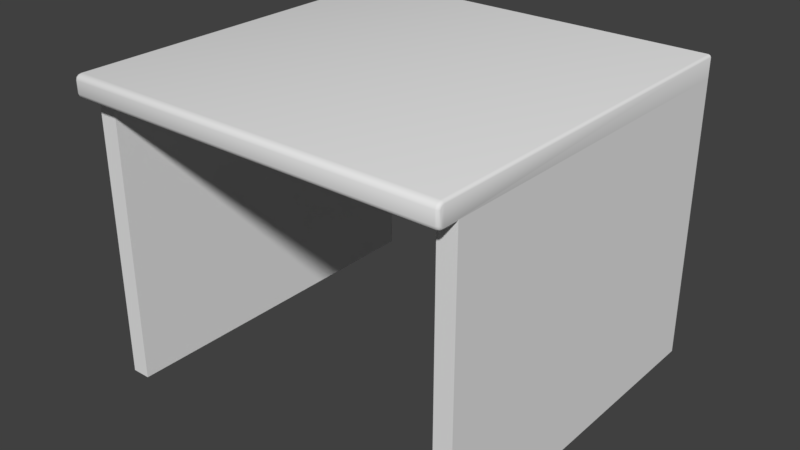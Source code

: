 # Source: Mesa.blend  (saved by Blender 2.79.0; exported with 4.5.12 LTS)
import bpy
from mathutils import Matrix  # noqa: F401  (used for matrix-valued properties, if any)

bpy.ops.wm.read_factory_settings(use_empty=True)
scene = bpy.context.scene
scene.name = 'Scene'

# ---- collections
col_collection_1 = bpy.data.collections.new('Collection 1'); scene.collection.children.link(col_collection_1)

# ---- world
world_world = bpy.data.worlds.new('World'); scene.world = world_world
world_world.color = (0.05088, 0.05088, 0.05088)
world_world.use_sun_shadow = False
world_world.sun_shadow_jitter_overblur = 0.0
world_world.cycles.sampling_method = 'MANUAL'

# ---- meshes
me_cube = bpy.data.meshes.new('Cube')
me_cube.from_pydata([(-1.0, -0.8911, -1.0), (-1.0, 1.0, -1.0), (1.0, -0.8911, -1.0), (1.0, 1.0, -1.0), (-1.0, 1.0, 0.8565), (1.0, 1.0, 0.8565), (-0.9, 1.0, -1.0), (-0.9, -0.8911, -1.0), (-0.9, -0.8911, 0.8565), (-0.9, 1.0, 0.8565), (0.905, -0.8911, -1.0), (0.905, 1.0, 0.8565), (0.905, 1.0, -1.0), (0.905, -0.8911, 0.8565), (-0.9, 1.0, 0.1139), (0.905, 1.0, 0.1139), (0.905, 0.9177, 0.1139), (-0.9, 0.9177, 0.1139), (-0.9846, -0.8911, 0.8565), (-1.0, -0.8911, 0.8718), (-1.0, -0.8911, 0.8411), (-0.9955, -0.8911, 0.861), (1.0, -0.8911, 0.8718), (0.9846, -0.8911, 0.8565), (1.0, -0.8911, 0.8411), (0.9955, -0.8911, 0.861), (-1.0, 1.0, 0.8565), (1.0, 1.0, 0.8565), (-0.9, -0.8911, 0.8565), (-0.9, 1.0, 0.8565), (0.905, 1.0, 0.8565), (0.905, -0.8911, 0.8565), (-1.0, 1.0, 0.9846), (-0.9846, 1.0, 1.0), (-0.9955, 1.0, 0.9955), (0.9846, 1.0, 1.0), (1.0, 1.0, 0.9846), (0.9955, 1.0, 0.9955), (-0.9846, -0.8911, 0.8565), (-1.0, -0.8911, 0.8718), (-0.9955, -0.8911, 0.861), (1.0, -0.8911, 0.8718), (0.9846, -0.8911, 0.8565), (0.9955, -0.8911, 0.861), (-1.0, -0.9695, 0.8718), (-0.9846, -0.9715, 0.8565), (-0.9955, -0.9709, 0.861), (-1.0, -0.9896, 0.8919), (-0.9846, -1.005, 0.8899), (-0.9955, -1.0, 0.8905), (-1.0, -0.9803, 0.8747), (-0.9846, -0.9882, 0.8609), (-0.9955, -0.9859, 0.865), (-1.0, -0.9867, 0.8811), (-0.9846, -1.0, 0.8732), (-0.9955, -0.9964, 0.8755), (-1.0, -0.9896, 0.9645), (-0.9846, -1.005, 0.9666), (-0.9955, -1.0, 0.966), (-1.0, -0.9695, 0.9846), (-0.9846, -0.9715, 1.0), (-0.9955, -0.9709, 0.9955), (-1.0, -0.9867, 0.9753), (-0.9846, -1.0, 0.9833), (-0.9955, -0.9964, 0.981), (-1.0, -0.9803, 0.9817), (-0.9846, -0.9882, 0.9955), (-0.9955, -0.9859, 0.9915), (1.0, -0.9695, 0.9846), (0.9846, -0.9715, 1.0), (0.9955, -0.9709, 0.9955), (1.0, -0.9896, 0.9645), (0.9846, -1.005, 0.9666), (0.9955, -1.0, 0.966), (1.0, -0.9803, 0.9817), (0.9846, -0.9882, 0.9955), (0.9955, -0.9859, 0.9915), (1.0, -0.9867, 0.9753), (0.9846, -1.0, 0.9833), (0.9955, -0.9964, 0.981), (1.0, -0.9896, 0.8919), (0.9846, -1.005, 0.8899), (0.9955, -1.0, 0.8905), (1.0, -0.9695, 0.8718), (0.9846, -0.9715, 0.8565), (0.9955, -0.9709, 0.861), (1.0, -0.9867, 0.8811), (0.9846, -1.0, 0.8732), (0.9955, -0.9964, 0.8755), (1.0, -0.9803, 0.8747), (0.9846, -0.9882, 0.8609), (0.9955, -0.9859, 0.865)], [], [(22, 25, 23, 13, 10, 2, 24), (14, 9, 11, 15), (14, 15, 16, 17), (11, 13, 8, 9), (7, 8, 18, 21, 19, 20, 0), (3, 12, 11, 5), (13, 11, 12, 10), (14, 9, 8), (7, 6, 14, 8), (20, 19, 4, 1, 0), (14, 6, 1, 4, 9), (11, 12), (5, 22, 24, 2, 3), (26, 32, 29), (66, 63, 78, 75), (51, 45, 84, 90), (35, 33, 60, 69), (54, 51, 90, 87), (77, 71, 80, 86), (60, 66, 75, 69), (57, 48, 81, 72), (63, 57, 72, 78), (48, 54, 87, 81), (59, 65, 67, 61), (61, 67, 66, 60), (65, 62, 64, 67), (67, 64, 63, 66), (62, 56, 58, 64), (64, 58, 57, 63), (47, 53, 55, 49), (49, 55, 54, 48), (53, 50, 52, 55), (55, 52, 51, 54), (50, 44, 46, 52), (52, 46, 45, 51), (74, 68, 70, 76), (76, 70, 69, 75), (77, 74, 76, 79), (79, 76, 75, 78), (71, 77, 79, 73), (73, 79, 78, 72), (86, 80, 82, 88), (88, 82, 81, 87), (89, 86, 88, 91), (91, 88, 87, 90), (83, 89, 91, 85), (85, 91, 90, 84), (38, 45, 46, 40), (40, 46, 44, 39), (48, 57, 58, 49), (49, 58, 56, 47), (84, 42, 43, 85), (85, 43, 41, 83), (72, 81, 82, 73), (73, 82, 80, 71), (60, 33, 34, 61), (61, 34, 32, 59), (35, 69, 70, 37), (37, 70, 68, 36), (38, 28, 45), (31, 42, 84), (31, 84, 45, 28), (30, 29, 32, 34, 33, 35, 37, 36), (36, 27, 30), (47, 56, 62, 65, 59, 39, 44, 50, 53), (39, 59, 32, 26), (74, 77, 86, 89), (68, 83, 41, 27, 36), (74, 89, 83, 68)])
me_cube.polygons.foreach_set('use_smooth', [0, 0, 0, 1, 0, 0, 0, 0, 0, 0, 0, 1, 0, 0, 1, 1, 1, 1, 1, 1, 1, 1, 1, 1, 1, 1, 1, 1, 1, 1, 1, 1, 1, 1, 1, 1, 1, 1, 1, 1, 1, 1, 1, 1, 1, 1, 1, 1, 1, 1, 1, 1, 1, 1, 1, 1, 1, 1, 1, 1, 1, 1, 0, 0, 1, 1, 1, 1, 1])
_k = set([(4, 19), (5, 22), (26, 39), (27, 41)])
me_cube.attributes.new('sharp_edge', 'BOOLEAN', 'EDGE').data.foreach_set('value', [ (min(e.vertices), max(e.vertices)) in _k for e in me_cube.edges])
me_cube.use_remesh_preserve_volume = False
me_cube.use_remesh_preserve_attributes = False
me_cube.use_mirror_vertex_groups = False
me_cube.update()

# ---- objects
ob_mesa_individual = bpy.data.objects.new('Mesa Individual', me_cube)

# ---- transforms, parenting, visibility, modifiers, constraints
ob_mesa_individual.location = (0.0, 0.0, 0.4)
ob_mesa_individual.scale = (0.5, 0.5, 0.4)
ob_mesa_individual.lineart.crease_threshold = 0.0

# ---- collection membership
col_collection_1.objects.link(ob_mesa_individual)

# ---- scene / render settings (as saved in the file)
scene.frame_start = 1; scene.frame_end = 250; scene.frame_set(1)
scene.render.engine = 'BLENDER_EEVEE_NEXT'
scene.render.resolution_percentage = 50
scene.render.dither_intensity = 0.0
scene.cycles.use_denoising = False
scene.cycles.samples = 128
scene.cycles.sampling_pattern = 'TABULATED_SOBOL'
scene.cycles.use_adaptive_sampling = False
scene.cycles.use_light_tree = False
scene.cycles.blur_glossy = 0.0
scene.cycles.sample_clamp_indirect = 0.0
scene.view_settings.view_transform = 'Standard'
bpy.context.view_layer.update()

# ---- added for rendering (the .blend has no active camera and no usable light): camera, sun
cam_auto = bpy.data.cameras.new('AutoCamera')
cam_auto.lens = 50.0
cam_auto.sensor_width = 36.0
cam_auto.clip_end = 1000.0
ob_auto_camera = bpy.data.objects.new('AutoCamera', cam_auto)
scene.collection.objects.link(ob_auto_camera)
ob_auto_camera.location = (1.50473, -1.80691, 1.60378)
ob_auto_camera.rotation_euler = (1.09748, -7.21219e-08, 0.694738)
scene.camera = ob_auto_camera
light_auto_sun = bpy.data.lights.new('AutoSun', 'SUN')
light_auto_sun.energy = 3.0
light_auto_sun.angle = 0.0523599
ob_auto_sun = bpy.data.objects.new('AutoSun', light_auto_sun)
scene.collection.objects.link(ob_auto_sun)
ob_auto_sun.rotation_euler = (0.872665, 0.174533, 0.523599)
bpy.context.view_layer.update()
